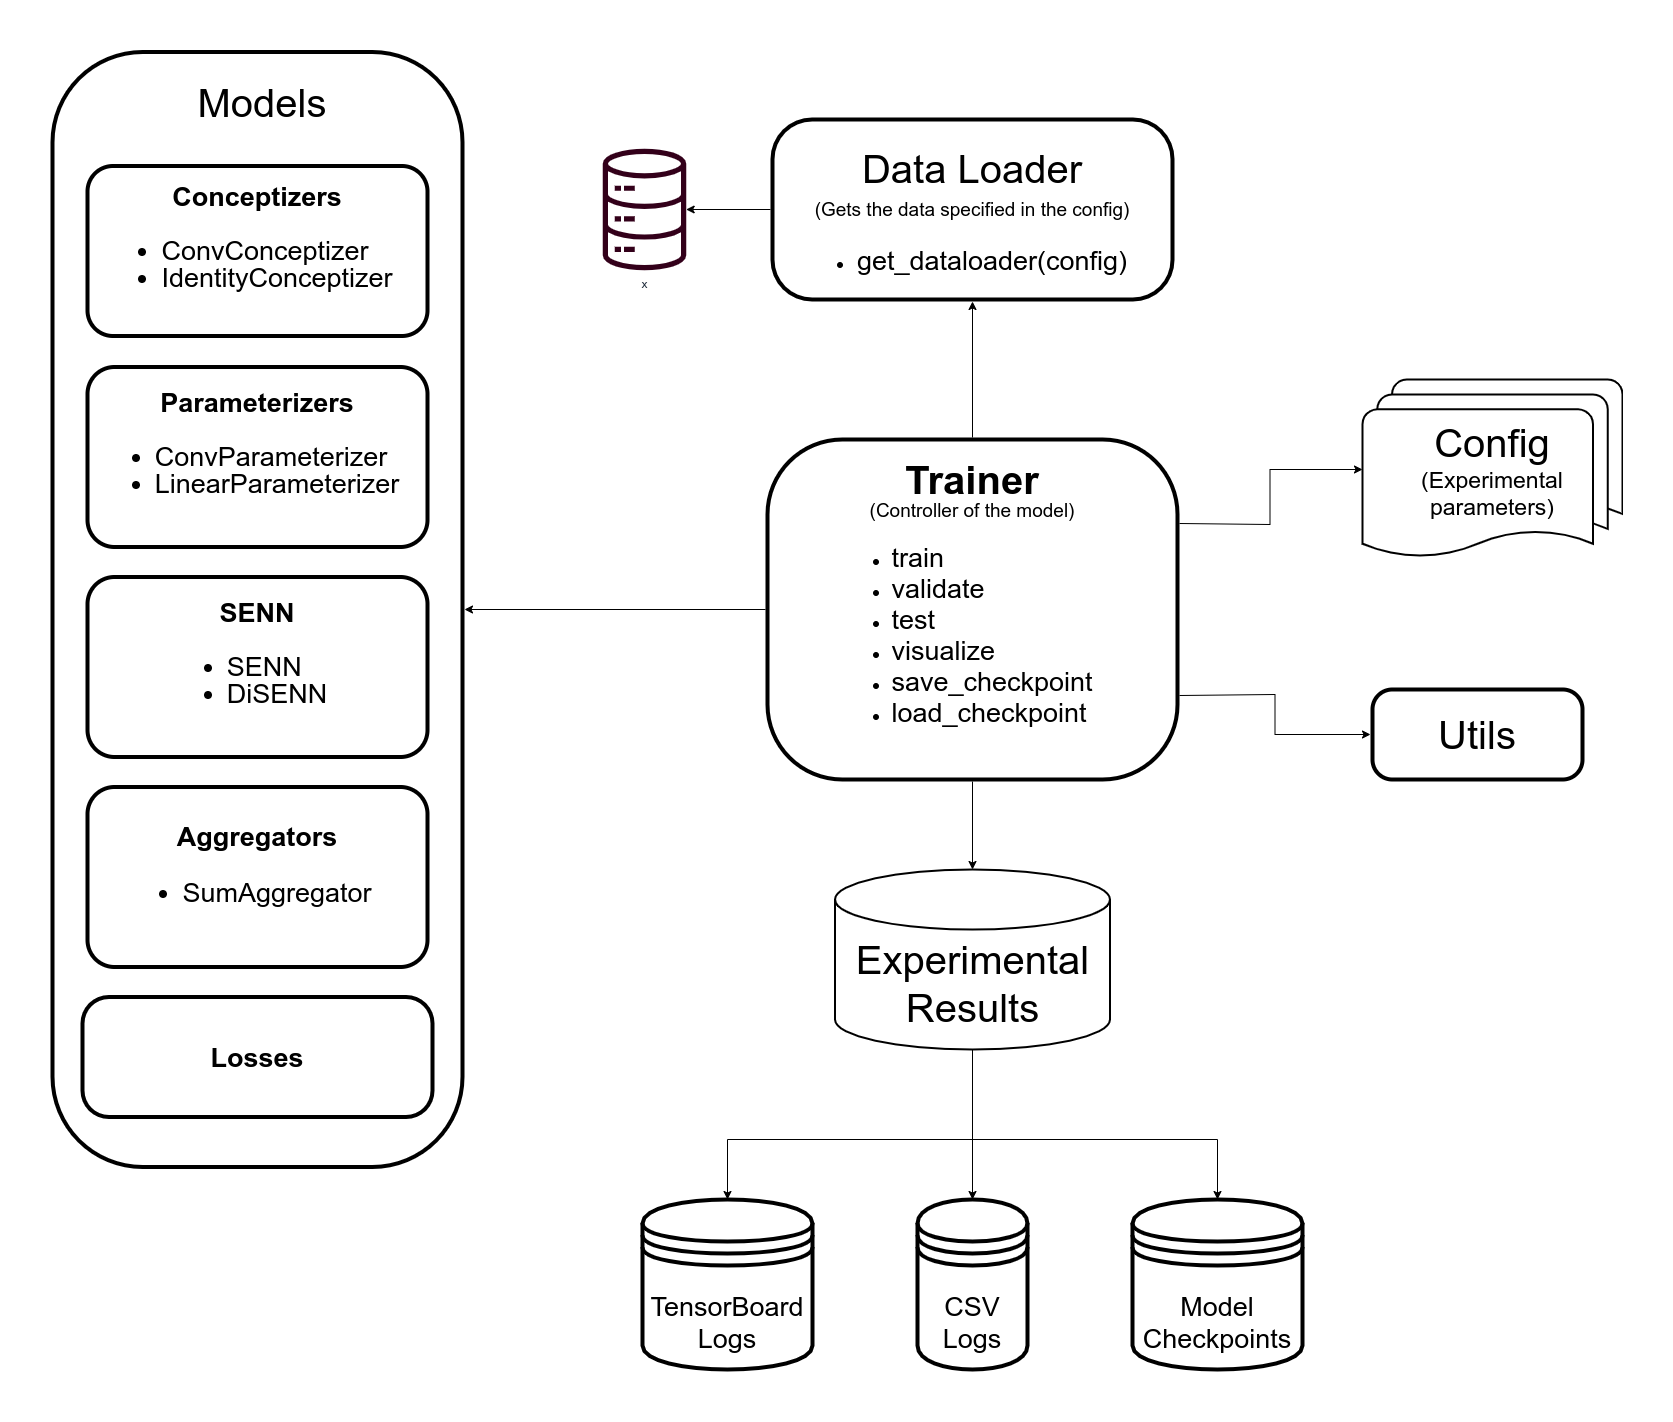

The diagram above was exported from draw.io. Its source (the exported page's mxGraphModel, read from the mxfile embedded in the PNG):
<mxGraphModel dx="4405" dy="3005" grid="1" gridSize="10" guides="1" tooltips="1" connect="1" arrows="1" fold="1" page="1" pageScale="1" pageWidth="850" pageHeight="1100" math="0" shadow="0">
  <root>
    <mxCell id="0" />
    <mxCell id="1" parent="0" />
    <mxCell id="8QaPkN-n6lOnKFHkh5MI-49" style="edgeStyle=orthogonalEdgeStyle;rounded=0;orthogonalLoop=1;jettySize=auto;html=1;exitX=0;exitY=0.5;exitDx=0;exitDy=0;entryX=1;entryY=0.5;entryDx=0;entryDy=0;" parent="1" source="8QaPkN-n6lOnKFHkh5MI-8" target="8QaPkN-n6lOnKFHkh5MI-9" edge="1">
      <mxGeometry relative="1" as="geometry" />
    </mxCell>
    <mxCell id="8QaPkN-n6lOnKFHkh5MI-51" style="edgeStyle=orthogonalEdgeStyle;rounded=0;orthogonalLoop=1;jettySize=auto;html=1;entryX=0.5;entryY=0;entryDx=0;entryDy=0;entryPerimeter=0;" parent="1" source="8QaPkN-n6lOnKFHkh5MI-8" target="8QaPkN-n6lOnKFHkh5MI-50" edge="1">
      <mxGeometry relative="1" as="geometry" />
    </mxCell>
    <mxCell id="8QaPkN-n6lOnKFHkh5MI-53" style="edgeStyle=orthogonalEdgeStyle;rounded=0;orthogonalLoop=1;jettySize=auto;html=1;entryX=0.5;entryY=1;entryDx=0;entryDy=0;" parent="1" source="8QaPkN-n6lOnKFHkh5MI-8" target="8QaPkN-n6lOnKFHkh5MI-3" edge="1">
      <mxGeometry relative="1" as="geometry" />
    </mxCell>
    <mxCell id="8QaPkN-n6lOnKFHkh5MI-68" style="edgeStyle=orthogonalEdgeStyle;rounded=0;orthogonalLoop=1;jettySize=auto;html=1;exitX=1;exitY=0.75;exitDx=0;exitDy=0;entryX=0;entryY=0.5;entryDx=0;entryDy=0;fontSize=40;" parent="1" source="8QaPkN-n6lOnKFHkh5MI-8" target="8QaPkN-n6lOnKFHkh5MI-23" edge="1">
      <mxGeometry relative="1" as="geometry" />
    </mxCell>
    <mxCell id="8QaPkN-n6lOnKFHkh5MI-70" style="edgeStyle=orthogonalEdgeStyle;rounded=0;orthogonalLoop=1;jettySize=auto;html=1;exitX=1;exitY=0.25;exitDx=0;exitDy=0;fontSize=40;" parent="1" source="8QaPkN-n6lOnKFHkh5MI-8" target="8QaPkN-n6lOnKFHkh5MI-56" edge="1">
      <mxGeometry relative="1" as="geometry" />
    </mxCell>
    <mxCell id="8QaPkN-n6lOnKFHkh5MI-8" value="&lt;font style=&quot;line-height: 110%&quot;&gt;&lt;font style=&quot;font-size: 40px ; line-height: 53%&quot;&gt;&lt;b&gt;Trainer&lt;/b&gt;&lt;/font&gt;&lt;br&gt;&lt;span style=&quot;font-size: 19px ; line-height: 150%&quot;&gt;(Controller of the model)&lt;br&gt;&lt;ul&gt;&lt;li style=&quot;text-align: left&quot;&gt;&lt;font style=&quot;font-size: 27px ; line-height: 110%&quot;&gt;train&lt;/font&gt;&lt;/li&gt;&lt;li style=&quot;text-align: left&quot;&gt;&lt;font style=&quot;font-size: 27px ; line-height: 110%&quot;&gt;validate&lt;/font&gt;&lt;/li&gt;&lt;li style=&quot;text-align: left&quot;&gt;&lt;font style=&quot;font-size: 27px ; line-height: 110%&quot;&gt;test&lt;/font&gt;&lt;/li&gt;&lt;li style=&quot;text-align: left&quot;&gt;&lt;font style=&quot;font-size: 27px ; line-height: 110%&quot;&gt;visualize&lt;/font&gt;&lt;/li&gt;&lt;li style=&quot;text-align: left&quot;&gt;&lt;font style=&quot;font-size: 27px ; line-height: 110%&quot;&gt;save_checkpoint&lt;/font&gt;&lt;/li&gt;&lt;li style=&quot;text-align: left&quot;&gt;&lt;font style=&quot;font-size: 27px ; line-height: 110%&quot;&gt;load_checkpoint&lt;/font&gt;&lt;/li&gt;&lt;/ul&gt;&lt;/span&gt;&lt;/font&gt;" style="rounded=1;whiteSpace=wrap;html=1;fillColor=none;strokeWidth=4;perimeterSpacing=2;arcSize=22;" parent="1" vertex="1">
      <mxGeometry x="205" y="250" width="410" height="340" as="geometry" />
    </mxCell>
    <mxCell id="8QaPkN-n6lOnKFHkh5MI-23" value="&lt;font style=&quot;font-size: 40px&quot;&gt;Utils&lt;/font&gt;" style="rounded=1;whiteSpace=wrap;html=1;fillColor=none;strokeWidth=4;perimeterSpacing=2;arcSize=22;" parent="1" vertex="1">
      <mxGeometry x="810" y="500" width="210" height="90" as="geometry" />
    </mxCell>
    <mxCell id="8QaPkN-n6lOnKFHkh5MI-63" style="edgeStyle=orthogonalEdgeStyle;rounded=0;orthogonalLoop=1;jettySize=auto;html=1;" parent="1" source="8QaPkN-n6lOnKFHkh5MI-50" target="8QaPkN-n6lOnKFHkh5MI-58" edge="1">
      <mxGeometry relative="1" as="geometry" />
    </mxCell>
    <mxCell id="8QaPkN-n6lOnKFHkh5MI-64" style="edgeStyle=orthogonalEdgeStyle;rounded=0;orthogonalLoop=1;jettySize=auto;html=1;" parent="1" source="8QaPkN-n6lOnKFHkh5MI-50" target="8QaPkN-n6lOnKFHkh5MI-59" edge="1">
      <mxGeometry relative="1" as="geometry">
        <Array as="points">
          <mxPoint x="410" y="950" />
          <mxPoint x="165" y="950" />
        </Array>
      </mxGeometry>
    </mxCell>
    <mxCell id="8QaPkN-n6lOnKFHkh5MI-65" style="edgeStyle=orthogonalEdgeStyle;rounded=0;orthogonalLoop=1;jettySize=auto;html=1;entryX=0.5;entryY=0;entryDx=0;entryDy=0;" parent="1" source="8QaPkN-n6lOnKFHkh5MI-50" target="8QaPkN-n6lOnKFHkh5MI-61" edge="1">
      <mxGeometry relative="1" as="geometry">
        <Array as="points">
          <mxPoint x="410" y="950" />
          <mxPoint x="655" y="950" />
        </Array>
      </mxGeometry>
    </mxCell>
    <mxCell id="8QaPkN-n6lOnKFHkh5MI-50" value="&lt;font style=&quot;font-size: 40px&quot;&gt;&lt;br&gt;Experimental Results&lt;/font&gt;" style="strokeWidth=2;html=1;shape=mxgraph.flowchart.database;whiteSpace=wrap;fillColor=none;" parent="1" vertex="1">
      <mxGeometry x="272.5" y="680" width="275" height="180" as="geometry" />
    </mxCell>
    <mxCell id="8QaPkN-n6lOnKFHkh5MI-52" value="" style="group" parent="1" vertex="1" connectable="0">
      <mxGeometry x="70" y="-40" width="540" height="150" as="geometry" />
    </mxCell>
    <mxCell id="8QaPkN-n6lOnKFHkh5MI-3" value="&lt;font style=&quot;font-size: 40px ; line-height: 80%&quot;&gt;&lt;span style=&quot;line-height: 70%&quot;&gt;&lt;br&gt;Data Loader&lt;br&gt;&lt;/span&gt;&lt;span style=&quot;font-size: 19px&quot;&gt;(Gets the data specified in the config)&lt;br&gt;&lt;ul&gt;&lt;li&gt;&lt;font&gt;&lt;span style=&quot;font-size: 27px&quot;&gt;get_dataloader(config)&lt;/span&gt;&lt;/font&gt;&lt;/li&gt;&lt;/ul&gt;&lt;/span&gt;&lt;/font&gt;" style="rounded=1;whiteSpace=wrap;html=1;fillColor=none;strokeWidth=4;perimeterSpacing=2;arcSize=22;" parent="8QaPkN-n6lOnKFHkh5MI-52" vertex="1">
      <mxGeometry x="140" y="-30" width="400" height="180" as="geometry" />
    </mxCell>
    <mxCell id="8QaPkN-n6lOnKFHkh5MI-2" value="x" style="outlineConnect=0;fontColor=#232F3E;gradientColor=none;fillColor=#33001A;strokeColor=none;dashed=0;verticalLabelPosition=bottom;verticalAlign=top;align=center;html=1;fontSize=12;fontStyle=0;aspect=fixed;pointerEvents=1;shape=mxgraph.aws4.iot_analytics_data_store;" parent="8QaPkN-n6lOnKFHkh5MI-52" vertex="1">
      <mxGeometry x="-30" y="-0.6699999999999999" width="84" height="121.33" as="geometry" />
    </mxCell>
    <mxCell id="8QaPkN-n6lOnKFHkh5MI-7" style="edgeStyle=orthogonalEdgeStyle;rounded=0;orthogonalLoop=1;jettySize=auto;html=1;" parent="8QaPkN-n6lOnKFHkh5MI-52" source="8QaPkN-n6lOnKFHkh5MI-3" target="8QaPkN-n6lOnKFHkh5MI-2" edge="1">
      <mxGeometry relative="1" as="geometry" />
    </mxCell>
    <mxCell id="8QaPkN-n6lOnKFHkh5MI-56" value="&lt;font&gt;&lt;span style=&quot;font-size: 40px&quot;&gt;Config&lt;/span&gt;&lt;br&gt;&lt;font style=&quot;font-size: 23px&quot;&gt;(Experimental parameters)&lt;/font&gt;&lt;br&gt;&lt;/font&gt;" style="strokeWidth=2;html=1;shape=mxgraph.flowchart.multi-document;whiteSpace=wrap;" parent="1" vertex="1">
      <mxGeometry x="800" y="190" width="260" height="180" as="geometry" />
    </mxCell>
    <mxCell id="8QaPkN-n6lOnKFHkh5MI-58" value="&lt;font style=&quot;font-size: 27px&quot;&gt;CSV Logs&lt;br&gt;&lt;/font&gt;" style="shape=datastore;whiteSpace=wrap;html=1;strokeWidth=4;fillColor=none;" parent="1" vertex="1">
      <mxGeometry x="355" y="1010" width="110" height="170" as="geometry" />
    </mxCell>
    <mxCell id="8QaPkN-n6lOnKFHkh5MI-59" value="&lt;font style=&quot;font-size: 27px&quot;&gt;TensorBoard Logs&lt;br&gt;&lt;/font&gt;" style="shape=datastore;whiteSpace=wrap;html=1;strokeWidth=4;fillColor=none;" parent="1" vertex="1">
      <mxGeometry x="80" y="1010" width="170" height="170" as="geometry" />
    </mxCell>
    <mxCell id="8QaPkN-n6lOnKFHkh5MI-61" value="&lt;font style=&quot;font-size: 27px&quot;&gt;Model Checkpoints&lt;br&gt;&lt;/font&gt;" style="shape=datastore;whiteSpace=wrap;html=1;strokeWidth=4;fillColor=none;" parent="1" vertex="1">
      <mxGeometry x="570" y="1010" width="170" height="170" as="geometry" />
    </mxCell>
    <mxCell id="ieQoGcDWtI6jQmPy1-RV-5" value="" style="group" vertex="1" connectable="0" parent="1">
      <mxGeometry x="-510" y="-137.5" width="410" height="1115" as="geometry" />
    </mxCell>
    <mxCell id="8QaPkN-n6lOnKFHkh5MI-9" value="" style="rounded=1;whiteSpace=wrap;html=1;fillColor=none;strokeWidth=4;perimeterSpacing=2;arcSize=22;" parent="ieQoGcDWtI6jQmPy1-RV-5" vertex="1">
      <mxGeometry width="410" height="1115" as="geometry" />
    </mxCell>
    <mxCell id="8QaPkN-n6lOnKFHkh5MI-13" value="&lt;font style=&quot;font-size: 40px&quot;&gt;Models&lt;/font&gt;" style="text;html=1;strokeColor=none;fillColor=none;align=center;verticalAlign=middle;whiteSpace=wrap;rounded=0;" parent="ieQoGcDWtI6jQmPy1-RV-5" vertex="1">
      <mxGeometry x="190" y="40" width="40" height="20" as="geometry" />
    </mxCell>
    <mxCell id="8QaPkN-n6lOnKFHkh5MI-11" value="&lt;font style=&quot;font-size: 27px ; line-height: 100%&quot;&gt;&lt;b&gt;Conceptizers&lt;br&gt;&lt;/b&gt;&lt;ul&gt;&lt;li style=&quot;text-align: left&quot;&gt;&lt;font style=&quot;font-size: 27px&quot;&gt;&lt;span style=&quot;line-height: 100%&quot;&gt;ConvConceptizer&lt;/span&gt;&lt;/font&gt;&lt;/li&gt;&lt;li style=&quot;text-align: left&quot;&gt;&lt;font style=&quot;font-size: 27px&quot;&gt;&lt;span style=&quot;line-height: 100%&quot;&gt;IdentityConceptizer&lt;/span&gt;&lt;/font&gt;&lt;/li&gt;&lt;/ul&gt;&lt;span style=&quot;font-size: 19px&quot;&gt;&lt;ul&gt;&lt;/ul&gt;&lt;/span&gt;&lt;/font&gt;" style="rounded=1;whiteSpace=wrap;html=1;strokeWidth=4;fillColor=none;" parent="ieQoGcDWtI6jQmPy1-RV-5" vertex="1">
      <mxGeometry x="35" y="114" width="340" height="170" as="geometry" />
    </mxCell>
    <mxCell id="8QaPkN-n6lOnKFHkh5MI-15" value="&lt;font style=&quot;line-height: 100% ; font-size: 27px&quot;&gt;&lt;b&gt;Parameterizers&lt;/b&gt;&lt;br&gt;&lt;ul&gt;&lt;li style=&quot;text-align: left&quot;&gt;&lt;font style=&quot;font-size: 27px&quot;&gt;&lt;span style=&quot;line-height: 100%&quot;&gt;ConvParameterizer&lt;/span&gt;&lt;/font&gt;&lt;/li&gt;&lt;li style=&quot;text-align: left&quot;&gt;&lt;font style=&quot;font-size: 27px&quot;&gt;&lt;span style=&quot;line-height: 100%&quot;&gt;LinearParameterizer&lt;/span&gt;&lt;/font&gt;&lt;/li&gt;&lt;/ul&gt;&lt;span style=&quot;font-size: 19px&quot;&gt;&lt;ul&gt;&lt;/ul&gt;&lt;/span&gt;&lt;/font&gt;" style="rounded=1;whiteSpace=wrap;html=1;strokeWidth=4;fillColor=none;" parent="ieQoGcDWtI6jQmPy1-RV-5" vertex="1">
      <mxGeometry x="35" y="315" width="340" height="180" as="geometry" />
    </mxCell>
    <mxCell id="8QaPkN-n6lOnKFHkh5MI-47" value="&lt;font style=&quot;line-height: 100% ; font-size: 27px&quot;&gt;&lt;b&gt;SENN&lt;br&gt;&lt;/b&gt;&lt;ul&gt;&lt;li style=&quot;text-align: left&quot;&gt;&lt;font style=&quot;font-size: 27px&quot;&gt;&lt;span style=&quot;line-height: 100%&quot;&gt;SENN&lt;/span&gt;&lt;/font&gt;&lt;/li&gt;&lt;li style=&quot;text-align: left&quot;&gt;&lt;font style=&quot;font-size: 27px&quot;&gt;&lt;span style=&quot;line-height: 100%&quot;&gt;DiSENN&lt;/span&gt;&lt;/font&gt;&lt;/li&gt;&lt;/ul&gt;&lt;span style=&quot;font-size: 19px&quot;&gt;&lt;ul&gt;&lt;/ul&gt;&lt;/span&gt;&lt;/font&gt;" style="rounded=1;whiteSpace=wrap;html=1;strokeWidth=4;fillColor=none;" parent="ieQoGcDWtI6jQmPy1-RV-5" vertex="1">
      <mxGeometry x="35" y="525" width="340" height="180" as="geometry" />
    </mxCell>
    <mxCell id="8QaPkN-n6lOnKFHkh5MI-19" value="&lt;span style=&quot;font-size: 27px&quot;&gt;&lt;b&gt;Losses&lt;/b&gt;&lt;/span&gt;" style="rounded=1;whiteSpace=wrap;html=1;fillColor=none;strokeWidth=4;perimeterSpacing=2;arcSize=22;" parent="ieQoGcDWtI6jQmPy1-RV-5" vertex="1">
      <mxGeometry x="30" y="945" width="350" height="120" as="geometry" />
    </mxCell>
    <mxCell id="ieQoGcDWtI6jQmPy1-RV-3" value="&lt;span style=&quot;font-size: 27px&quot;&gt;&lt;b&gt;Aggregators&lt;/b&gt;&lt;/span&gt;&lt;br&gt;&lt;font style=&quot;line-height: 100% ; font-size: 27px&quot;&gt;&lt;ul&gt;&lt;li style=&quot;text-align: left&quot;&gt;&lt;font style=&quot;font-size: 27px&quot;&gt;&lt;span style=&quot;line-height: 100%&quot;&gt;SumAggregator&lt;/span&gt;&lt;/font&gt;&lt;/li&gt;&lt;/ul&gt;&lt;span style=&quot;font-size: 19px&quot;&gt;&lt;ul&gt;&lt;/ul&gt;&lt;/span&gt;&lt;/font&gt;" style="rounded=1;whiteSpace=wrap;html=1;strokeWidth=4;fillColor=none;" vertex="1" parent="ieQoGcDWtI6jQmPy1-RV-5">
      <mxGeometry x="35" y="735" width="340" height="180" as="geometry" />
    </mxCell>
  </root>
</mxGraphModel>